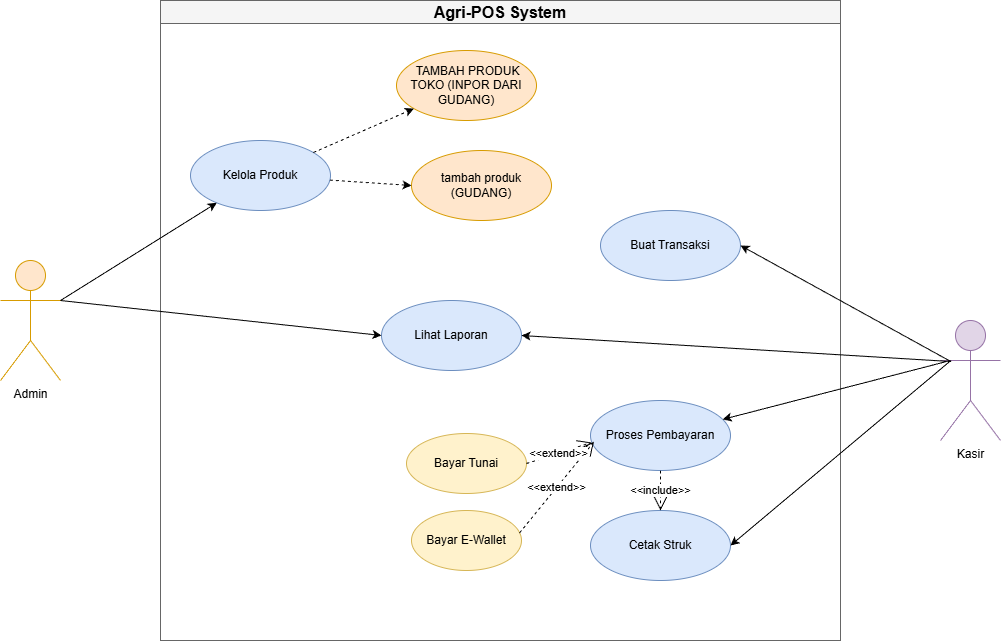

The diagram above was exported from draw.io. Its source (the exported page's mxGraphModel, read from the mxfile embedded in the PNG):
<mxGraphModel dx="1518" dy="875" grid="1" gridSize="10" guides="1" tooltips="1" connect="1" arrows="1" fold="1" page="1" pageScale="1" pageWidth="1169" pageHeight="827" math="0" shadow="0">
  <root>
    <mxCell id="0" />
    <mxCell id="1" parent="0" />
    <mxCell id="system" parent="1" style="swimlane;whiteSpace=wrap;html=1;fillColor=#f5f5f5;strokeColor=#666666;fontStyle=1;fontSize=16;" value="Agri-POS System" vertex="1">
      <mxGeometry height="640" width="680" x="550" y="70" as="geometry" />
    </mxCell>
    <mxCell id="uc1" parent="system" style="ellipse;whiteSpace=wrap;html=1;fillColor=#dae8fc;strokeColor=#6c8ebf;" value="Kelola Produk" vertex="1">
      <mxGeometry height="70" width="140" x="30" y="140" as="geometry" />
    </mxCell>
    <mxCell id="uc5" parent="system" style="ellipse;whiteSpace=wrap;html=1;fillColor=#dae8fc;strokeColor=#6c8ebf;" value="Proses Pembayaran" vertex="1">
      <mxGeometry height="70" width="140" x="430" y="400" as="geometry" />
    </mxCell>
    <mxCell id="uc6" parent="system" style="ellipse;whiteSpace=wrap;html=1;fillColor=#fff2cc;strokeColor=#d6b656;" value="Bayar Tunai" vertex="1">
      <mxGeometry height="60" width="120" x="246" y="433" as="geometry" />
    </mxCell>
    <mxCell id="uc7" parent="system" style="ellipse;whiteSpace=wrap;html=1;fillColor=#fff2cc;strokeColor=#d6b656;" value="Bayar E-Wallet" vertex="1">
      <mxGeometry height="60" width="110" x="251" y="510" as="geometry" />
    </mxCell>
    <mxCell id="uc8" parent="system" style="ellipse;whiteSpace=wrap;html=1;fillColor=#dae8fc;strokeColor=#6c8ebf;" value="Cetak Struk" vertex="1">
      <mxGeometry height="70" width="140" x="430" y="510" as="geometry" />
    </mxCell>
    <mxCell id="uc9" parent="system" style="ellipse;whiteSpace=wrap;html=1;fillColor=#dae8fc;strokeColor=#6c8ebf;" value="Lihat Laporan" vertex="1">
      <mxGeometry height="70" width="140" x="221" y="300" as="geometry" />
    </mxCell>
    <mxCell id="extend2" edge="1" parent="system" source="uc7" style="endArrow=open;endSize=12;dashed=1;html=1;exitX=0.982;exitY=0.374;exitDx=0;exitDy=0;exitPerimeter=0;entryX=0.025;entryY=0.588;entryDx=0;entryDy=0;entryPerimeter=0;" target="uc5" value="&amp;lt;&amp;lt;extend&amp;gt;&amp;gt;">
      <mxGeometry relative="1" width="160" as="geometry">
        <mxPoint x="90" y="360" as="sourcePoint" />
        <mxPoint x="210" y="480" as="targetPoint" />
      </mxGeometry>
    </mxCell>
    <mxCell id="uc2" parent="system" style="ellipse;whiteSpace=wrap;html=1;fillColor=#dae8fc;strokeColor=#6c8ebf;" value="Buat Transaksi" vertex="1">
      <mxGeometry height="70" width="140" x="440" y="210" as="geometry" />
    </mxCell>
    <mxCell id="extend1" edge="1" parent="system" source="uc6" style="endArrow=open;endSize=12;dashed=1;html=1;entryX=0.007;entryY=0.6;entryDx=0;entryDy=0;entryPerimeter=0;exitX=1;exitY=0.5;exitDx=0;exitDy=0;" target="uc5" value="&amp;lt;&amp;lt;extend&amp;gt;&amp;gt;">
      <mxGeometry relative="1" width="160" as="geometry">
        <mxPoint x="240" y="480" as="sourcePoint" />
        <mxPoint x="250" y="390" as="targetPoint" />
      </mxGeometry>
    </mxCell>
    <mxCell id="3ShB0P86gv5BUC3EQqxk-1" parent="system" style="ellipse;whiteSpace=wrap;html=1;fillColor=#ffe6cc;strokeColor=#d79b00;" value="&amp;nbsp;TAMBAH PRODUK TOKO (INPOR DARI GUDANG)" vertex="1">
      <mxGeometry height="70" width="140" x="236" y="50" as="geometry" />
    </mxCell>
    <mxCell id="3ShB0P86gv5BUC3EQqxk-2" parent="system" style="ellipse;whiteSpace=wrap;html=1;fillColor=#ffe6cc;strokeColor=#d79b00;" value="tambah produk (GUDANG)" vertex="1">
      <mxGeometry height="70" width="140" x="251" y="150" as="geometry" />
    </mxCell>
    <mxCell id="3ShB0P86gv5BUC3EQqxk-7" edge="1" parent="system" source="uc1" style="endArrow=classic;html=1;rounded=0;dashed=1;" target="3ShB0P86gv5BUC3EQqxk-1" value="">
      <mxGeometry height="50" relative="1" width="50" as="geometry">
        <mxPoint x="186" y="140" as="sourcePoint" />
        <mxPoint x="240" y="90" as="targetPoint" />
      </mxGeometry>
    </mxCell>
    <mxCell id="3ShB0P86gv5BUC3EQqxk-8" edge="1" parent="system" source="uc1" style="endArrow=classic;html=1;rounded=0;entryX=0;entryY=0.5;entryDx=0;entryDy=0;dashed=1;" target="3ShB0P86gv5BUC3EQqxk-2" value="">
      <mxGeometry height="50" relative="1" width="50" as="geometry">
        <mxPoint x="200" y="177" as="sourcePoint" />
        <mxPoint x="299" y="140" as="targetPoint" />
      </mxGeometry>
    </mxCell>
    <mxCell id="actor1" parent="1" style="shape=umlActor;verticalLabelPosition=bottom;verticalAlign=top;html=1;fillColor=#e1d5e7;strokeColor=#9673a6;" value="Kasir" vertex="1">
      <mxGeometry height="120" width="60" x="1330" y="390" as="geometry" />
    </mxCell>
    <mxCell id="actor2" parent="1" style="shape=umlActor;verticalLabelPosition=bottom;verticalAlign=top;html=1;fillColor=#ffe6cc;strokeColor=#d79b00;" value="Admin" vertex="1">
      <mxGeometry height="120" width="60" x="390" y="330" as="geometry" />
    </mxCell>
    <mxCell id="include4" edge="1" parent="1" source="uc5" style="endArrow=open;endSize=12;dashed=1;html=1;exitX=0.5;exitY=1;exitDx=0;exitDy=0;entryX=0.5;entryY=0;entryDx=0;entryDy=0;" target="uc8" value="&amp;lt;&amp;lt;include&amp;gt;&amp;gt;">
      <mxGeometry relative="1" width="160" as="geometry">
        <mxPoint x="500" y="400" as="sourcePoint" />
        <mxPoint x="660" y="400" as="targetPoint" />
      </mxGeometry>
    </mxCell>
    <mxCell id="3ShB0P86gv5BUC3EQqxk-3" edge="1" parent="1" source="actor2" style="endArrow=classic;html=1;rounded=0;exitX=1;exitY=0.3333333333333333;exitDx=0;exitDy=0;exitPerimeter=0;" target="uc1" value="">
      <mxGeometry height="50" relative="1" width="50" as="geometry">
        <mxPoint x="460" y="360" as="sourcePoint" />
        <mxPoint x="790" y="145" as="targetPoint" />
      </mxGeometry>
    </mxCell>
    <mxCell id="3ShB0P86gv5BUC3EQqxk-4" edge="1" parent="1" source="actor1" style="endArrow=classic;html=1;rounded=0;exitX=0.172;exitY=0.342;exitDx=0;exitDy=0;exitPerimeter=0;entryX=1;entryY=0.5;entryDx=0;entryDy=0;" target="uc2" value="">
      <mxGeometry height="50" relative="1" width="50" as="geometry">
        <mxPoint x="650" y="455" as="sourcePoint" />
        <mxPoint x="927.76" y="158.37" as="targetPoint" />
      </mxGeometry>
    </mxCell>
    <mxCell id="3ShB0P86gv5BUC3EQqxk-5" edge="1" parent="1" source="actor2" style="endArrow=classic;html=1;rounded=0;exitX=1;exitY=0.3333333333333333;exitDx=0;exitDy=0;exitPerimeter=0;entryX=0;entryY=0.5;entryDx=0;entryDy=0;" target="uc9" value="">
      <mxGeometry height="50" relative="1" width="50" as="geometry">
        <mxPoint x="520" y="480" as="sourcePoint" />
        <mxPoint x="860" y="255" as="targetPoint" />
      </mxGeometry>
    </mxCell>
    <mxCell id="3ShB0P86gv5BUC3EQqxk-6" edge="1" parent="1" source="actor1" style="endArrow=classic;html=1;rounded=0;exitX=0.176;exitY=0.342;exitDx=0;exitDy=0;exitPerimeter=0;entryX=1;entryY=0.5;entryDx=0;entryDy=0;" target="uc9" value="">
      <mxGeometry height="50" relative="1" width="50" as="geometry">
        <mxPoint x="1160" y="555" as="sourcePoint" />
        <mxPoint x="1500" y="330" as="targetPoint" />
      </mxGeometry>
    </mxCell>
    <mxCell id="3ShB0P86gv5BUC3EQqxk-9" edge="1" parent="1" source="actor1" style="endArrow=classic;html=1;rounded=0;exitX=0.1;exitY=0.342;exitDx=0;exitDy=0;exitPerimeter=0;" target="uc5" value="">
      <mxGeometry height="50" relative="1" width="50" as="geometry">
        <mxPoint x="1140" y="427" as="sourcePoint" />
        <mxPoint x="1239" y="390" as="targetPoint" />
      </mxGeometry>
    </mxCell>
    <mxCell id="3ShB0P86gv5BUC3EQqxk-10" edge="1" parent="1" source="actor1" style="endArrow=classic;html=1;rounded=0;entryX=1;entryY=0.5;entryDx=0;entryDy=0;exitX=0.174;exitY=0.333;exitDx=0;exitDy=0;exitPerimeter=0;" target="uc8" value="">
      <mxGeometry height="50" relative="1" width="50" as="geometry">
        <mxPoint x="1340" y="440" as="sourcePoint" />
        <mxPoint x="1370" y="630" as="targetPoint" />
      </mxGeometry>
    </mxCell>
  </root>
</mxGraphModel>